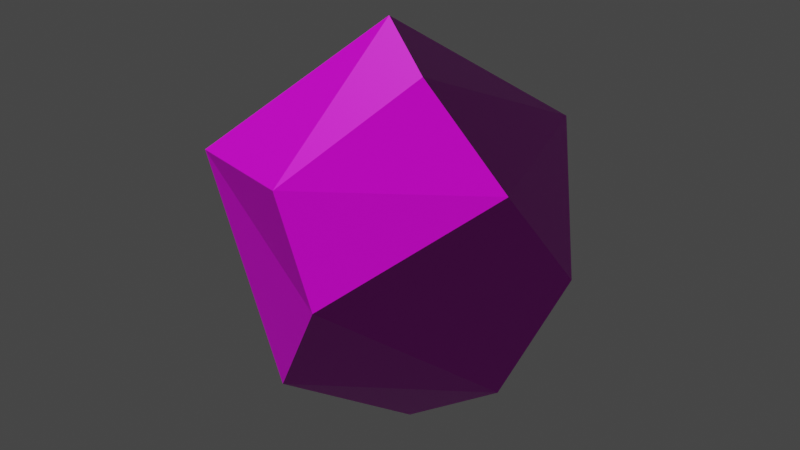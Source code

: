 # Source: Rock.blend  (saved by Blender 3.0.42; exported with 4.5.12 LTS)
import bpy
from mathutils import Matrix  # noqa: F401  (used for matrix-valued properties, if any)

bpy.ops.wm.read_factory_settings(use_empty=True)
scene = bpy.context.scene
scene.name = 'Scene'

# ---- collections
col_collection = bpy.data.collections.new('Collection'); scene.collection.children.link(col_collection)

# ---- images (referenced by path relative to the original .blend; pixels are not part of the script)
import os
ASSET_DIR = os.environ.get("B2B_ASSET_DIR", "")  # directory of the original .blend (textures are referenced by path, not embedded)
HERE = os.path.dirname(os.path.abspath(__file__))  # packed textures are extracted next to this script under _unpacked/

def load_image(name, relpath, width, height, colorspace="sRGB"):
    """Load a texture the original file referenced (path relative to the .blend, or extracted next to this script)."""
    p = next((c for c in (os.path.join(HERE, relpath), os.path.join(ASSET_DIR, relpath)) if relpath and os.path.exists(c)), "")
    if p:
        img = bpy.data.images.load(p, check_existing=True)
        img.name = name
    else:  # same state as the original file: an image datablock whose file is absent (Cycles renders it pink)
        img = bpy.data.images.new(name, width, height)
        img.source = "FILE"
        img.filepath = "//" + (relpath or name)
    img.colorspace_settings.name = colorspace
    return img
img_rock020_1k_color_jpg = load_image('Rock020_1K_Color.jpg', 'Rock020_1K_Color.jpg', 1024, 1024, 'sRGB')
img_rock020_1k_normalgl_jpg = load_image('Rock020_1K_NormalGL.jpg', 'Rock020_1K_NormalGL.jpg', 1024, 1024, 'sRGB')

# ---- materials (node trees are filled in below, after node groups)
mat_material_001 = bpy.data.materials.new('Material.001')
mat_material_001.use_transparent_shadow = False

# ---- material node trees
mat_material_001.use_nodes = True; mat_material_001.node_tree.nodes.clear()
_N = mat_material_001.node_tree.nodes; _L = mat_material_001.node_tree.links
n0 = _N.new('ShaderNodeBsdfPrincipled'); n0.name = 'Principled BSDF'; n0.location = (10, 300)
n0.distribution = 'GGX'
n0.subsurface_method = 'RANDOM_WALK_SKIN'
n0.inputs[3].default_value = 1.45
n0.inputs[27].default_value = (0.0, 0.0, 0.0, 1.0)
n0.inputs[28].default_value = 1.0
n1 = _N.new('ShaderNodeOutputMaterial'); n1.name = 'Material Output'; n1.location = (300, 300)
n2 = _N.new('ShaderNodeTexImage'); n2.name = 'Image Texture'; n2.location = (-340, 295)
n2.image = img_rock020_1k_color_jpg
n2.interpolation = 'Closest'
n3 = _N.new('ShaderNodeNormalMap'); n3.name = 'Normal Map'; n3.location = (-247, -117)
n4 = _N.new('ShaderNodeTexImage'); n4.name = 'Image Texture.001'; n4.location = (-560, 5)
n4.image = img_rock020_1k_normalgl_jpg
n4.interpolation = 'Closest'
_L.new(n0.outputs[0], n1.inputs[0])
_L.new(n2.outputs[0], n0.inputs[0])
_L.new(n4.outputs[0], n3.inputs[1])
_L.new(n3.outputs[0], n0.inputs[5])
n1.is_active_output = True

# ---- world
world_world = bpy.data.worlds.new('World'); scene.world = world_world
world_world.use_nodes = True; world_world.node_tree.nodes.clear()
_N = world_world.node_tree.nodes; _L = world_world.node_tree.links
n0 = _N.new('ShaderNodeOutputWorld'); n0.name = 'World Output'; n0.location = (300, 300)
n1 = _N.new('ShaderNodeBackground'); n1.name = 'Background'; n1.location = (10, 300)
n1.inputs[0].default_value = (0.05088, 0.05088, 0.05088, 1.0)
_L.new(n1.outputs[0], n0.inputs[0])
n0.is_active_output = True
world_world.color = (0.05088, 0.05088, 0.05088)
world_world.use_sun_shadow = False
world_world.sun_shadow_jitter_overblur = 0.0

# ---- meshes
me_icosphere = bpy.data.meshes.new('Icosphere')
me_icosphere.from_pydata([(-0.2352, -0.7007, -0.724), (0.003618, 0.5238, 0.8923), (-0.5841, 0.361, -0.797), (0.5215, 0.5238, -0.724), (0.8497, 0.5238, 0.2723), (-0.1782, 1.061, -0.1294), (0.1782, -1.061, 0.1294), (-0.003618, -0.5238, 0.8923), (0.8475, -0.5238, 0.2792), (-0.8497, -0.5238, 0.2723), (-0.705, -0.7314, -0.2462), (0.5274, -0.5238, -0.7197), (1.044, 0.05359, -1.51e-08), (0.3226, 0.05359, 0.9928), (-0.8898, 0.3567, 0.5209), (-1.044, -0.05359, -5.15e-09), (0.3226, 0.05359, -0.9928), (0.3389, 0.9577, 0.2462)], [], [(6, 10, 0), (0, 10, 2), (8, 12, 13), (7, 13, 14), (0, 2, 16), (11, 16, 12), (1, 4, 17), (14, 1, 5), (2, 14, 5), (3, 2, 5), (4, 3, 17), (17, 3, 5), (5, 1, 17), (12, 3, 4), (12, 16, 3), (16, 2, 3), (15, 14, 2), (14, 13, 1), (13, 4, 1), (13, 12, 4), (11, 0, 16), (2, 10, 15), (10, 9, 15), (15, 9, 14), (9, 7, 14), (7, 8, 13), (8, 11, 12), (6, 0, 11), (10, 6, 9), (6, 7, 9), (8, 6, 11), (6, 8, 7)])
_uv = me_icosphere.uv_layers.new(name='UVMap')
_uv.uv.foreach_set('vector', [0.7273, 0.0, 0.75, 0.1181, 0.6594, 0.1176, 0.6594, 0.1176, 0.75, 0.1181, 0.6814, 0.2886, 0.3188, 0.1575, 0.3636, 0.2362, 0.1818, 0.2362, 0.137, 0.1575, 0.1818, 0.2362, 0.01494, 0.289, 0.6594, 0.1176, 0.6814, 0.2886, 0.5455, 0.2362, 0.5006, 0.1575, 0.5455, 0.2362, 0.3636, 0.2362, 0.1357, 0.3149, 0.3176, 0.3149, 0.2727, 0.3937, 0.01494, 0.289, 0.1357, 0.3149, 0.06746, 0.4318, 0.6814, 0.2886, 0.8931, 0.289, 0.8182, 0.3937, 0.4994, 0.3149, 0.6814, 0.2886, 0.6487, 0.4125, 0.3176, 0.3149, 0.4994, 0.3149, 0.4091, 0.3937, 0.4091, 0.3937, 0.4994, 0.3149, 0.4776, 0.4325, 0.06746, 0.4318, 0.1357, 0.3149, 0.1364, 0.3937, 0.3636, 0.2362, 0.4994, 0.3149, 0.3176, 0.3149, 0.3636, 0.2362, 0.5455, 0.2362, 0.4994, 0.3149, 0.5455, 0.2362, 0.6814, 0.2886, 0.4994, 0.3149, 0.8182, 0.2362, 0.8931, 0.289, 0.6814, 0.2886, 0.01494, 0.289, 0.1818, 0.2362, 0.1357, 0.3149, 0.1818, 0.2362, 0.3176, 0.3149, 0.1357, 0.3149, 0.1818, 0.2362, 0.3636, 0.2362, 0.3176, 0.3149, 0.5006, 0.1575, 0.6594, 0.1176, 0.5455, 0.2362, 0.6814, 0.2886, 0.75, 0.1181, 0.8182, 0.2362, 0.75, 0.1181, 0.8643, 0.1575, 0.8182, 0.2362, 0.8182, 0.2362, 0.8643, 0.1575, 0.8931, 0.289, 0.8643, 0.1575, 1.0, 0.1575, 0.8931, 0.289, 0.137, 0.1575, 0.3188, 0.1575, 0.1818, 0.2362, 0.3188, 0.1575, 0.5006, 0.1575, 0.3636, 0.2362, 0.522, 0.04062, 0.6133, 0.1176, 0.5006, 0.1575, 0.8636, 0.07873, 0.9321, 0.0399, 0.8643, 0.1575, 0.9321, 0.0399, 1.0, 0.1575, 0.8643, 0.1575, 0.3188, 0.1575, 0.3636, 0.07873, 0.5006, 0.1575, 0.1941, 0.05993, 0.3188, 0.1575, 0.137, 0.1575])
me_icosphere.materials.append(mat_material_001)
me_icosphere.use_remesh_fix_poles = True
me_icosphere.use_remesh_preserve_attributes = False
me_icosphere.update()

# ---- objects
ob_icosphere = bpy.data.objects.new('Icosphere', me_icosphere)

# ---- transforms, parenting, visibility, modifiers, constraints
ob_icosphere.location = (0.0, 0.0, 0.0)
ob_icosphere.rotation_euler = (1.571, 0.0, 0.0)

# ---- collection membership
col_collection.objects.link(ob_icosphere)

# ---- scene / render settings (as saved in the file)
scene.frame_start = 1; scene.frame_end = 250; scene.frame_set(1)
scene.render.engine = 'BLENDER_EEVEE_NEXT'
scene.cycles.sampling_pattern = 'TABULATED_SOBOL'
scene.cycles.use_light_tree = False
scene.view_settings.view_transform = 'Filmic'
bpy.context.view_layer.update()

# ---- added for rendering (the .blend has no active camera and no usable light): camera, sun
cam_auto = bpy.data.cameras.new('AutoCamera')
cam_auto.lens = 50.0
cam_auto.sensor_width = 36.0
cam_auto.clip_end = 1000.0
ob_auto_camera = bpy.data.objects.new('AutoCamera', cam_auto)
scene.collection.objects.link(ob_auto_camera)
ob_auto_camera.location = (3.31044, -3.97253, 2.64835)
ob_auto_camera.rotation_euler = (1.09748, -7.21219e-08, 0.694738)
scene.camera = ob_auto_camera
light_auto_sun = bpy.data.lights.new('AutoSun', 'SUN')
light_auto_sun.energy = 3.0
light_auto_sun.angle = 0.0523599
ob_auto_sun = bpy.data.objects.new('AutoSun', light_auto_sun)
scene.collection.objects.link(ob_auto_sun)
ob_auto_sun.rotation_euler = (0.872665, 0.174533, 0.523599)
bpy.context.view_layer.update()
